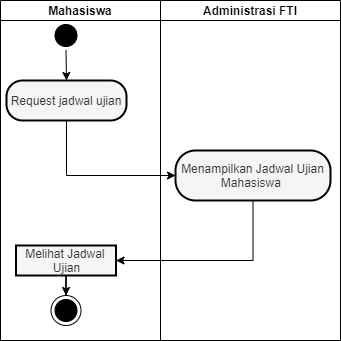

The diagram above was exported from draw.io. Its source (the exported page's mxGraphModel, read from the mxfile embedded in the PNG):
<mxGraphModel dx="3809" dy="500" grid="1" gridSize="10" guides="1" tooltips="1" connect="1" arrows="1" fold="1" page="1" pageScale="1" pageWidth="850" pageHeight="1100" math="0" shadow="0">
  <root>
    <mxCell id="0" />
    <mxCell id="1" parent="0" />
    <mxCell id="2" value="Mahasiswa" style="swimlane;startSize=20;" vertex="1" parent="1">
      <mxGeometry x="-2100" y="1120" width="160" height="340" as="geometry" />
    </mxCell>
    <mxCell id="3" value="" style="ellipse;html=1;shape=startState;fillColor=#000000;strokeColor=#000000;" vertex="1" parent="2">
      <mxGeometry x="50.5" y="20" width="30" height="30" as="geometry" />
    </mxCell>
    <mxCell id="4" value="" style="ellipse;html=1;shape=endState;fillColor=#000000;strokeColor=#000000;" vertex="1" parent="2">
      <mxGeometry x="50.5" y="295" width="30" height="30" as="geometry" />
    </mxCell>
    <mxCell id="5" style="edgeStyle=orthogonalEdgeStyle;rounded=0;orthogonalLoop=1;jettySize=auto;html=1;entryX=0.5;entryY=0;entryDx=0;entryDy=0;" edge="1" parent="2" source="6" target="4">
      <mxGeometry relative="1" as="geometry" />
    </mxCell>
    <mxCell id="6" value="&lt;div&gt;Melihat Jadwal&amp;nbsp;&lt;/div&gt;&lt;div&gt;Ujian&lt;/div&gt;" style="html=1;dashed=0;whitespace=wrap;fillColor=#f5f5f5;strokeColor=#000000;fontColor=#333333;strokeWidth=2;gradientColor=none;" vertex="1" parent="2">
      <mxGeometry x="15.5" y="245" width="100" height="30" as="geometry" />
    </mxCell>
    <mxCell id="7" value="Request jadwal ujian" style="rounded=1;whiteSpace=wrap;html=1;arcSize=40;fontColor=#333333;fillColor=#f5f5f5;strokeColor=#000000;strokeWidth=2;gradientColor=none;" vertex="1" parent="2">
      <mxGeometry x="6" y="80" width="120" height="40" as="geometry" />
    </mxCell>
    <mxCell id="8" value="" style="endArrow=classic;html=1;exitX=0.5;exitY=1;exitDx=0;exitDy=0;entryX=0.5;entryY=0;entryDx=0;entryDy=0;" edge="1" parent="2" source="3" target="7">
      <mxGeometry width="50" height="50" relative="1" as="geometry">
        <mxPoint x="-70" y="220" as="sourcePoint" />
        <mxPoint x="-20" y="170" as="targetPoint" />
      </mxGeometry>
    </mxCell>
    <mxCell id="9" value="Administrasi FTI" style="swimlane;startSize=20;" vertex="1" parent="1">
      <mxGeometry x="-1940" y="1120" width="180" height="340" as="geometry">
        <mxRectangle x="-2300" y="600" width="70" height="20" as="alternateBounds" />
      </mxGeometry>
    </mxCell>
    <mxCell id="10" value="Menampilkan Jadwal Ujian Mahasiswa&amp;nbsp;" style="rounded=1;whiteSpace=wrap;html=1;arcSize=40;fontColor=#333333;fillColor=#f5f5f5;strokeColor=#000000;strokeWidth=2;gradientColor=none;" vertex="1" parent="9">
      <mxGeometry x="15" y="150" width="155" height="50" as="geometry" />
    </mxCell>
    <mxCell id="11" style="edgeStyle=orthogonalEdgeStyle;rounded=0;orthogonalLoop=1;jettySize=auto;html=1;entryX=0;entryY=0.5;entryDx=0;entryDy=0;exitX=0.5;exitY=1;exitDx=0;exitDy=0;" edge="1" source="7" target="10" parent="1">
      <mxGeometry relative="1" as="geometry">
        <mxPoint x="-1979.5" y="1285" as="sourcePoint" />
        <mxPoint x="-2084.5" y="1350" as="targetPoint" />
      </mxGeometry>
    </mxCell>
    <mxCell id="12" style="edgeStyle=orthogonalEdgeStyle;rounded=0;orthogonalLoop=1;jettySize=auto;html=1;entryX=1;entryY=0.5;entryDx=0;entryDy=0;exitX=0.5;exitY=1;exitDx=0;exitDy=0;" edge="1" source="10" target="6" parent="1">
      <mxGeometry relative="1" as="geometry">
        <mxPoint x="-1815" y="1372.5" as="sourcePoint" />
        <mxPoint x="-1920" y="1437.5" as="targetPoint" />
      </mxGeometry>
    </mxCell>
  </root>
</mxGraphModel>